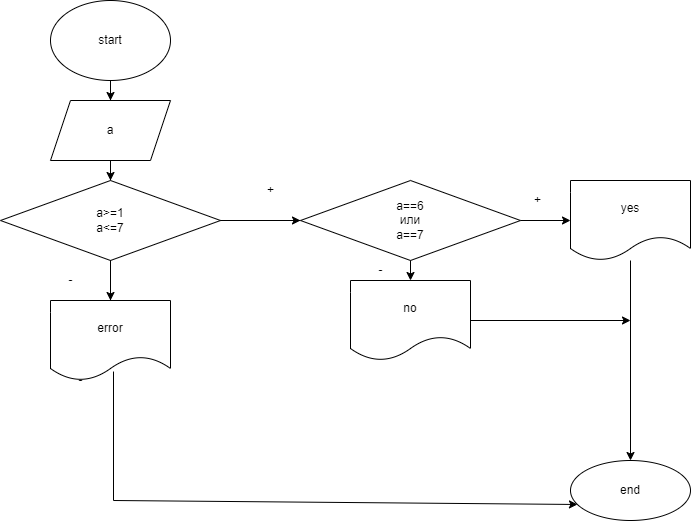

The diagram above was exported from draw.io. Its source (the exported page's mxGraphModel, read from the mxfile embedded in the PNG):
<mxGraphModel dx="868" dy="453" grid="1" gridSize="10" guides="1" tooltips="1" connect="1" arrows="1" fold="1" page="1" pageScale="1" pageWidth="827" pageHeight="1169" math="0" shadow="0">
  <root>
    <mxCell id="0" />
    <mxCell id="1" parent="0" />
    <mxCell id="zaYwLmpAAhprpSH6qoYm-3" value="" style="edgeStyle=orthogonalEdgeStyle;rounded=0;orthogonalLoop=1;jettySize=auto;html=1;" edge="1" parent="1" source="zaYwLmpAAhprpSH6qoYm-1" target="zaYwLmpAAhprpSH6qoYm-2">
      <mxGeometry relative="1" as="geometry" />
    </mxCell>
    <mxCell id="zaYwLmpAAhprpSH6qoYm-1" value="start" style="ellipse;whiteSpace=wrap;html=1;" vertex="1" parent="1">
      <mxGeometry x="330" y="20" width="120" height="80" as="geometry" />
    </mxCell>
    <mxCell id="zaYwLmpAAhprpSH6qoYm-5" value="" style="edgeStyle=orthogonalEdgeStyle;rounded=0;orthogonalLoop=1;jettySize=auto;html=1;" edge="1" parent="1" source="zaYwLmpAAhprpSH6qoYm-2" target="zaYwLmpAAhprpSH6qoYm-4">
      <mxGeometry relative="1" as="geometry" />
    </mxCell>
    <mxCell id="zaYwLmpAAhprpSH6qoYm-2" value="a" style="shape=parallelogram;perimeter=parallelogramPerimeter;whiteSpace=wrap;html=1;fixedSize=1;" vertex="1" parent="1">
      <mxGeometry x="330" y="120" width="120" height="60" as="geometry" />
    </mxCell>
    <mxCell id="zaYwLmpAAhprpSH6qoYm-7" value="" style="edgeStyle=orthogonalEdgeStyle;rounded=0;orthogonalLoop=1;jettySize=auto;html=1;" edge="1" parent="1" source="zaYwLmpAAhprpSH6qoYm-4" target="zaYwLmpAAhprpSH6qoYm-6">
      <mxGeometry relative="1" as="geometry" />
    </mxCell>
    <mxCell id="zaYwLmpAAhprpSH6qoYm-23" value="" style="edgeStyle=orthogonalEdgeStyle;rounded=0;orthogonalLoop=1;jettySize=auto;html=1;" edge="1" parent="1" source="zaYwLmpAAhprpSH6qoYm-4" target="zaYwLmpAAhprpSH6qoYm-22">
      <mxGeometry relative="1" as="geometry" />
    </mxCell>
    <mxCell id="zaYwLmpAAhprpSH6qoYm-4" value="a&amp;gt;=1&lt;br&gt;a&amp;lt;=7" style="rhombus;whiteSpace=wrap;html=1;" vertex="1" parent="1">
      <mxGeometry x="280" y="200" width="220" height="80" as="geometry" />
    </mxCell>
    <mxCell id="zaYwLmpAAhprpSH6qoYm-19" value="" style="edgeStyle=orthogonalEdgeStyle;rounded=0;orthogonalLoop=1;jettySize=auto;html=1;" edge="1" parent="1" source="zaYwLmpAAhprpSH6qoYm-6" target="zaYwLmpAAhprpSH6qoYm-18">
      <mxGeometry relative="1" as="geometry" />
    </mxCell>
    <mxCell id="zaYwLmpAAhprpSH6qoYm-6" value="yes" style="shape=document;whiteSpace=wrap;html=1;boundedLbl=1;" vertex="1" parent="1">
      <mxGeometry x="850" y="200" width="120" height="80" as="geometry" />
    </mxCell>
    <mxCell id="zaYwLmpAAhprpSH6qoYm-8" value="+" style="text;html=1;align=center;verticalAlign=middle;resizable=0;points=[];autosize=1;strokeColor=none;fillColor=none;" vertex="1" parent="1">
      <mxGeometry x="540" y="200" width="20" height="20" as="geometry" />
    </mxCell>
    <mxCell id="zaYwLmpAAhprpSH6qoYm-16" value="" style="edgeStyle=orthogonalEdgeStyle;rounded=0;orthogonalLoop=1;jettySize=auto;html=1;" edge="1" parent="1" target="zaYwLmpAAhprpSH6qoYm-15">
      <mxGeometry relative="1" as="geometry">
        <mxPoint x="390" y="380" as="sourcePoint" />
        <Array as="points">
          <mxPoint x="390" y="280" />
          <mxPoint x="390" y="280" />
        </Array>
      </mxGeometry>
    </mxCell>
    <mxCell id="zaYwLmpAAhprpSH6qoYm-12" value="no" style="shape=document;whiteSpace=wrap;html=1;boundedLbl=1;" vertex="1" parent="1">
      <mxGeometry x="630" y="300" width="120" height="80" as="geometry" />
    </mxCell>
    <mxCell id="zaYwLmpAAhprpSH6qoYm-15" value="error" style="shape=document;whiteSpace=wrap;html=1;boundedLbl=1;" vertex="1" parent="1">
      <mxGeometry x="330" y="320" width="120" height="80" as="geometry" />
    </mxCell>
    <mxCell id="zaYwLmpAAhprpSH6qoYm-17" value="-" style="text;html=1;align=center;verticalAlign=middle;resizable=0;points=[];autosize=1;strokeColor=none;fillColor=none;" vertex="1" parent="1">
      <mxGeometry x="350" y="390" width="20" height="20" as="geometry" />
    </mxCell>
    <mxCell id="zaYwLmpAAhprpSH6qoYm-18" value="end" style="ellipse;whiteSpace=wrap;html=1;" vertex="1" parent="1">
      <mxGeometry x="850" y="480" width="120" height="60" as="geometry" />
    </mxCell>
    <mxCell id="zaYwLmpAAhprpSH6qoYm-21" value="" style="endArrow=classic;html=1;rounded=0;exitX=0.525;exitY=0.888;exitDx=0;exitDy=0;entryX=0.058;entryY=0.733;entryDx=0;entryDy=0;entryPerimeter=0;exitPerimeter=0;" edge="1" parent="1" source="zaYwLmpAAhprpSH6qoYm-15" target="zaYwLmpAAhprpSH6qoYm-18">
      <mxGeometry width="50" height="50" relative="1" as="geometry">
        <mxPoint x="480" y="330" as="sourcePoint" />
        <mxPoint x="530" y="280" as="targetPoint" />
        <Array as="points">
          <mxPoint x="393" y="520" />
        </Array>
      </mxGeometry>
    </mxCell>
    <mxCell id="zaYwLmpAAhprpSH6qoYm-22" value="a==6&lt;br&gt;или&lt;br&gt;a==7" style="rhombus;whiteSpace=wrap;html=1;" vertex="1" parent="1">
      <mxGeometry x="580" y="200" width="220" height="80" as="geometry" />
    </mxCell>
    <mxCell id="zaYwLmpAAhprpSH6qoYm-24" value="+" style="text;html=1;align=center;verticalAlign=middle;resizable=0;points=[];autosize=1;strokeColor=none;fillColor=none;" vertex="1" parent="1">
      <mxGeometry x="807" y="210" width="20" height="20" as="geometry" />
    </mxCell>
    <mxCell id="zaYwLmpAAhprpSH6qoYm-25" value="-" style="text;html=1;align=center;verticalAlign=middle;resizable=0;points=[];autosize=1;strokeColor=none;fillColor=none;" vertex="1" parent="1">
      <mxGeometry x="340" y="290" width="20" height="20" as="geometry" />
    </mxCell>
    <mxCell id="zaYwLmpAAhprpSH6qoYm-26" value="" style="endArrow=classic;html=1;rounded=0;exitX=0.5;exitY=1;exitDx=0;exitDy=0;" edge="1" parent="1" source="zaYwLmpAAhprpSH6qoYm-22" target="zaYwLmpAAhprpSH6qoYm-12">
      <mxGeometry width="50" height="50" relative="1" as="geometry">
        <mxPoint x="580" y="380" as="sourcePoint" />
        <mxPoint x="630" y="330" as="targetPoint" />
      </mxGeometry>
    </mxCell>
    <mxCell id="zaYwLmpAAhprpSH6qoYm-27" value="" style="endArrow=classic;html=1;rounded=0;exitX=1;exitY=0.5;exitDx=0;exitDy=0;" edge="1" parent="1" source="zaYwLmpAAhprpSH6qoYm-12">
      <mxGeometry width="50" height="50" relative="1" as="geometry">
        <mxPoint x="580" y="380" as="sourcePoint" />
        <mxPoint x="910" y="340" as="targetPoint" />
      </mxGeometry>
    </mxCell>
    <mxCell id="zaYwLmpAAhprpSH6qoYm-28" value="-" style="text;html=1;align=center;verticalAlign=middle;resizable=0;points=[];autosize=1;strokeColor=none;fillColor=none;" vertex="1" parent="1">
      <mxGeometry x="650" y="280" width="20" height="20" as="geometry" />
    </mxCell>
  </root>
</mxGraphModel>